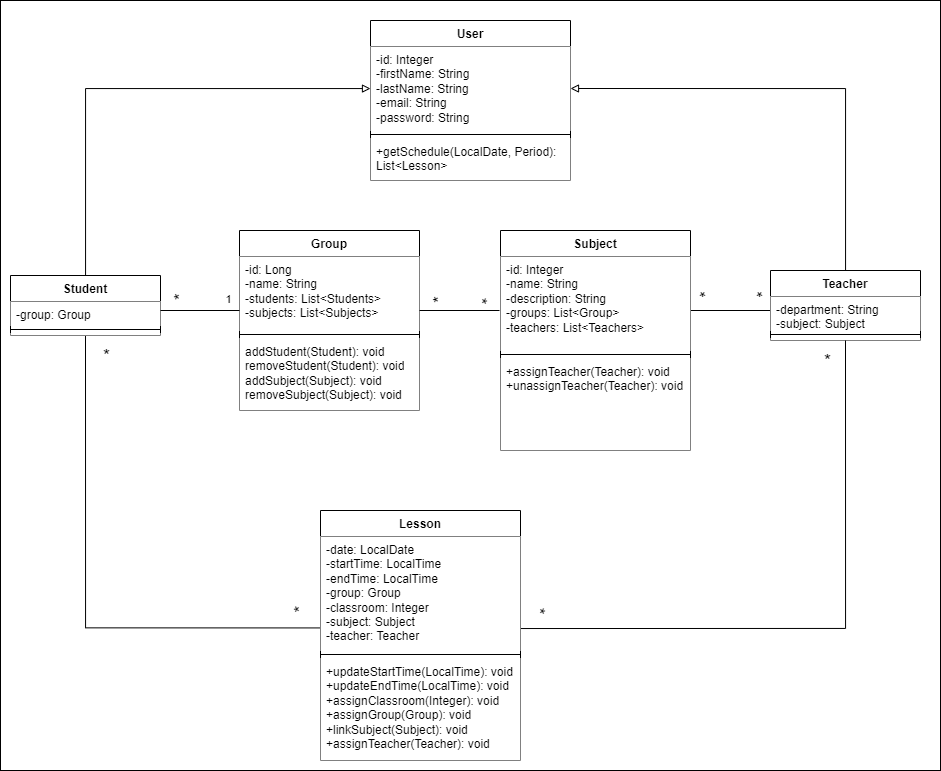

The diagram above was exported from draw.io. Its source (the exported page's mxGraphModel, read from the mxfile embedded in the PNG):
<mxGraphModel dx="1862" dy="551" grid="1" gridSize="10" guides="1" tooltips="1" connect="1" arrows="1" fold="1" page="1" pageScale="1" pageWidth="827" pageHeight="1169" math="0" shadow="0">
  <root>
    <mxCell id="WIyWlLk6GJQsqaUBKTNV-0" />
    <mxCell id="WIyWlLk6GJQsqaUBKTNV-1" parent="WIyWlLk6GJQsqaUBKTNV-0" />
    <mxCell id="Fomu2ixrXBJV22qyKmbL-1" value="" style="rounded=0;whiteSpace=wrap;html=1;fillColor=#FFFFFF;" parent="WIyWlLk6GJQsqaUBKTNV-1" vertex="1">
      <mxGeometry x="-290" y="250" width="940" height="770" as="geometry" />
    </mxCell>
    <mxCell id="DKmCQOqoQORQIpXPGnHo-88" value="" style="edgeStyle=none;rounded=0;orthogonalLoop=1;jettySize=auto;html=1;endArrow=none;endFill=0;fillColor=#FFFFFF;" parent="WIyWlLk6GJQsqaUBKTNV-1" edge="1">
      <mxGeometry relative="1" as="geometry">
        <mxPoint x="400" y="560" as="sourcePoint" />
        <mxPoint x="480" y="560" as="targetPoint" />
      </mxGeometry>
    </mxCell>
    <mxCell id="DKmCQOqoQORQIpXPGnHo-103" value="*" style="edgeLabel;html=1;align=center;verticalAlign=middle;resizable=0;points=[];rotation=180;fontSize=18;fontStyle=0;fillColor=#FFFFFF;" parent="DKmCQOqoQORQIpXPGnHo-88" connectable="0" vertex="1">
      <mxGeometry x="-0.8342" relative="1" as="geometry">
        <mxPoint x="6" y="-20" as="offset" />
      </mxGeometry>
    </mxCell>
    <mxCell id="DKmCQOqoQORQIpXPGnHo-102" value="*" style="edgeLabel;html=1;align=center;verticalAlign=middle;resizable=0;points=[];rotation=180;fontSize=18;fontStyle=0;fillColor=#FFFFFF;" parent="DKmCQOqoQORQIpXPGnHo-88" connectable="0" vertex="1">
      <mxGeometry x="0.7578" y="1" relative="1" as="geometry">
        <mxPoint y="-19" as="offset" />
      </mxGeometry>
    </mxCell>
    <mxCell id="DKmCQOqoQORQIpXPGnHo-94" value="" style="edgeStyle=orthogonalEdgeStyle;rounded=0;orthogonalLoop=1;jettySize=auto;html=1;entryX=0;entryY=0.802;entryDx=0;entryDy=0;entryPerimeter=0;endArrow=none;endFill=0;exitX=0.5;exitY=1.002;exitDx=0;exitDy=0;exitPerimeter=0;fontSize=12;fillColor=#FFFFFF;" parent="WIyWlLk6GJQsqaUBKTNV-1" source="DKmCQOqoQORQIpXPGnHo-3" target="DKmCQOqoQORQIpXPGnHo-11" edge="1">
      <mxGeometry relative="1" as="geometry">
        <mxPoint x="-230" y="770" as="targetPoint" />
      </mxGeometry>
    </mxCell>
    <mxCell id="DKmCQOqoQORQIpXPGnHo-95" value="&lt;font size=&quot;1&quot; style=&quot;&quot;&gt;&lt;span style=&quot;font-size: 18px;&quot;&gt;*&lt;/span&gt;&lt;/font&gt;" style="edgeLabel;html=1;align=center;verticalAlign=middle;resizable=0;points=[];rotation=270;fontStyle=0;fillColor=#FFFFFF;" parent="DKmCQOqoQORQIpXPGnHo-94" connectable="0" vertex="1">
      <mxGeometry x="0.9821" relative="1" as="geometry">
        <mxPoint x="-15" y="-17" as="offset" />
      </mxGeometry>
    </mxCell>
    <mxCell id="DKmCQOqoQORQIpXPGnHo-96" value="*" style="edgeLabel;html=1;align=center;verticalAlign=middle;resizable=0;points=[];fontSize=18;fontStyle=0;fillColor=#FFFFFF;" parent="DKmCQOqoQORQIpXPGnHo-94" connectable="0" vertex="1">
      <mxGeometry x="-0.9616" relative="1" as="geometry">
        <mxPoint x="20" y="10" as="offset" />
      </mxGeometry>
    </mxCell>
    <mxCell id="UvdUERXmaJukBUEhthlP-15" style="edgeStyle=orthogonalEdgeStyle;rounded=0;orthogonalLoop=1;jettySize=auto;html=1;endArrow=block;endFill=0;" edge="1" parent="WIyWlLk6GJQsqaUBKTNV-1" source="DKmCQOqoQORQIpXPGnHo-0" target="UvdUERXmaJukBUEhthlP-12">
      <mxGeometry relative="1" as="geometry" />
    </mxCell>
    <mxCell id="DKmCQOqoQORQIpXPGnHo-0" value="Student" style="swimlane;fontStyle=1;align=center;verticalAlign=top;childLayout=stackLayout;horizontal=1;startSize=26;horizontalStack=0;resizeParent=1;resizeParentMax=0;resizeLast=0;collapsible=1;marginBottom=0;whiteSpace=wrap;html=1;fillColor=#FFFFFF;" parent="WIyWlLk6GJQsqaUBKTNV-1" vertex="1">
      <mxGeometry x="-280" y="525" width="150" height="60" as="geometry" />
    </mxCell>
    <mxCell id="DKmCQOqoQORQIpXPGnHo-1" value="-group: Group" style="text;strokeColor=none;fillColor=#FFFFFF;align=left;verticalAlign=top;spacingLeft=4;spacingRight=4;overflow=hidden;rotatable=0;points=[[0,0.5],[1,0.5]];portConstraint=eastwest;whiteSpace=wrap;html=1;" parent="DKmCQOqoQORQIpXPGnHo-0" vertex="1">
      <mxGeometry y="26" width="150" height="24" as="geometry" />
    </mxCell>
    <mxCell id="DKmCQOqoQORQIpXPGnHo-2" value="" style="line;strokeWidth=1;fillColor=#FFFFFF;align=left;verticalAlign=middle;spacingTop=-1;spacingLeft=3;spacingRight=3;rotatable=0;labelPosition=right;points=[];portConstraint=eastwest;strokeColor=inherit;" parent="DKmCQOqoQORQIpXPGnHo-0" vertex="1">
      <mxGeometry y="50" width="150" height="8" as="geometry" />
    </mxCell>
    <mxCell id="DKmCQOqoQORQIpXPGnHo-3" value="" style="text;strokeColor=none;fillColor=#FFFFFF;align=left;verticalAlign=top;spacingLeft=4;spacingRight=4;overflow=hidden;rotatable=0;points=[[0,0.5],[1,0.5]];portConstraint=eastwest;whiteSpace=wrap;html=1;" parent="DKmCQOqoQORQIpXPGnHo-0" vertex="1">
      <mxGeometry y="58" width="150" height="2" as="geometry" />
    </mxCell>
    <mxCell id="UvdUERXmaJukBUEhthlP-17" style="edgeStyle=orthogonalEdgeStyle;rounded=0;orthogonalLoop=1;jettySize=auto;html=1;entryX=1;entryY=0.5;entryDx=0;entryDy=0;endArrow=block;endFill=0;strokeWidth=1;jumpSize=6;" edge="1" parent="WIyWlLk6GJQsqaUBKTNV-1" source="DKmCQOqoQORQIpXPGnHo-6" target="UvdUERXmaJukBUEhthlP-12">
      <mxGeometry relative="1" as="geometry" />
    </mxCell>
    <mxCell id="DKmCQOqoQORQIpXPGnHo-6" value="Teacher" style="swimlane;fontStyle=1;align=center;verticalAlign=top;childLayout=stackLayout;horizontal=1;startSize=26;horizontalStack=0;resizeParent=1;resizeParentMax=0;resizeLast=0;collapsible=1;marginBottom=0;whiteSpace=wrap;html=1;fillColor=#FFFFFF;" parent="WIyWlLk6GJQsqaUBKTNV-1" vertex="1">
      <mxGeometry x="480" y="520" width="150" height="70" as="geometry" />
    </mxCell>
    <mxCell id="DKmCQOqoQORQIpXPGnHo-7" value="&lt;div&gt;&lt;span style=&quot;background-color: initial;&quot;&gt;-department: String&lt;/span&gt;&lt;br&gt;&lt;/div&gt;&lt;div&gt;-subject: Subject&lt;/div&gt;" style="text;strokeColor=none;fillColor=#FFFFFF;align=left;verticalAlign=top;spacingLeft=4;spacingRight=4;overflow=hidden;rotatable=0;points=[[0,0.5],[1,0.5]];portConstraint=eastwest;whiteSpace=wrap;html=1;" parent="DKmCQOqoQORQIpXPGnHo-6" vertex="1">
      <mxGeometry y="26" width="150" height="34" as="geometry" />
    </mxCell>
    <mxCell id="DKmCQOqoQORQIpXPGnHo-8" value="" style="line;strokeWidth=1;fillColor=#FFFFFF;align=left;verticalAlign=middle;spacingTop=-1;spacingLeft=3;spacingRight=3;rotatable=0;labelPosition=right;points=[];portConstraint=eastwest;strokeColor=inherit;" parent="DKmCQOqoQORQIpXPGnHo-6" vertex="1">
      <mxGeometry y="60" width="150" height="8" as="geometry" />
    </mxCell>
    <mxCell id="DKmCQOqoQORQIpXPGnHo-9" value="" style="text;strokeColor=none;fillColor=#FFFFFF;align=left;verticalAlign=top;spacingLeft=4;spacingRight=4;overflow=hidden;rotatable=0;points=[[0,0.5],[1,0.5]];portConstraint=eastwest;whiteSpace=wrap;html=1;" parent="DKmCQOqoQORQIpXPGnHo-6" vertex="1">
      <mxGeometry y="68" width="150" height="2" as="geometry" />
    </mxCell>
    <mxCell id="DKmCQOqoQORQIpXPGnHo-85" value="" style="edgeStyle=orthogonalEdgeStyle;rounded=0;orthogonalLoop=1;jettySize=auto;html=1;exitX=1;exitY=0.895;exitDx=0;exitDy=0;exitPerimeter=0;endArrow=none;endFill=0;fillColor=#FFFFFF;entryX=0.5;entryY=1;entryDx=0;entryDy=0;" parent="WIyWlLk6GJQsqaUBKTNV-1" edge="1" target="DKmCQOqoQORQIpXPGnHo-6">
      <mxGeometry relative="1" as="geometry">
        <mxPoint x="229.99999999999977" y="878.03" as="sourcePoint" />
        <mxPoint x="579" y="660" as="targetPoint" />
        <Array as="points">
          <mxPoint x="555" y="878" />
        </Array>
      </mxGeometry>
    </mxCell>
    <mxCell id="DKmCQOqoQORQIpXPGnHo-97" value="*" style="edgeLabel;html=1;align=center;verticalAlign=middle;resizable=0;points=[];fontSize=18;fontStyle=0;rotation=90;fillColor=#FFFFFF;" parent="DKmCQOqoQORQIpXPGnHo-85" connectable="0" vertex="1">
      <mxGeometry x="-0.9405" y="1" relative="1" as="geometry">
        <mxPoint y="-17" as="offset" />
      </mxGeometry>
    </mxCell>
    <mxCell id="DKmCQOqoQORQIpXPGnHo-98" value="*" style="edgeLabel;html=1;align=center;verticalAlign=middle;resizable=0;points=[];fontSize=18;fontStyle=0;fillColor=#FFFFFF;" parent="DKmCQOqoQORQIpXPGnHo-85" connectable="0" vertex="1">
      <mxGeometry x="0.9686" relative="1" as="geometry">
        <mxPoint x="-19" y="11" as="offset" />
      </mxGeometry>
    </mxCell>
    <mxCell id="DKmCQOqoQORQIpXPGnHo-10" value="Lesson" style="swimlane;fontStyle=1;align=center;verticalAlign=top;childLayout=stackLayout;horizontal=1;startSize=26;horizontalStack=0;resizeParent=1;resizeParentMax=0;resizeLast=0;collapsible=1;marginBottom=0;whiteSpace=wrap;html=1;fillColor=#FFFFFF;" parent="WIyWlLk6GJQsqaUBKTNV-1" vertex="1">
      <mxGeometry x="30" y="760" width="200" height="250" as="geometry" />
    </mxCell>
    <mxCell id="DKmCQOqoQORQIpXPGnHo-11" value="&lt;div&gt;-date: LocalDate&lt;/div&gt;&lt;div&gt;-startTime: LocalTime&lt;/div&gt;&lt;div&gt;-endTime: LocalTime&lt;/div&gt;&lt;div&gt;-group: Group&lt;/div&gt;-classroom: Integer&lt;div&gt;-subject: Subject&lt;/div&gt;&lt;div&gt;-teacher: Teacher&lt;/div&gt;" style="text;strokeColor=none;fillColor=#FFFFFF;align=left;verticalAlign=top;spacingLeft=4;spacingRight=4;overflow=hidden;rotatable=0;points=[[0,0.5],[1,0.5]];portConstraint=eastwest;whiteSpace=wrap;html=1;" parent="DKmCQOqoQORQIpXPGnHo-10" vertex="1">
      <mxGeometry y="26" width="200" height="114" as="geometry" />
    </mxCell>
    <mxCell id="DKmCQOqoQORQIpXPGnHo-12" value="" style="line;strokeWidth=1;fillColor=#FFFFFF;align=left;verticalAlign=middle;spacingTop=-1;spacingLeft=3;spacingRight=3;rotatable=0;labelPosition=right;points=[];portConstraint=eastwest;strokeColor=inherit;" parent="DKmCQOqoQORQIpXPGnHo-10" vertex="1">
      <mxGeometry y="140" width="200" height="8" as="geometry" />
    </mxCell>
    <mxCell id="DKmCQOqoQORQIpXPGnHo-76" value="&lt;div&gt;+updateStartTime(LocalTime): void&lt;/div&gt;&lt;div&gt;+updateEndTime(LocalTime): void&lt;/div&gt;&lt;div&gt;+assignClassroom(Integer): void&lt;/div&gt;&lt;div&gt;+assignGroup(Group): void&lt;/div&gt;&lt;div&gt;+linkSubject(Subject): void&lt;/div&gt;&lt;div&gt;+assignTeacher(Teacher): void&lt;/div&gt;" style="text;strokeColor=none;fillColor=#FFFFFF;align=left;verticalAlign=top;spacingLeft=4;spacingRight=4;overflow=hidden;rotatable=0;points=[[0,0.5],[1,0.5]];portConstraint=eastwest;whiteSpace=wrap;html=1;" parent="DKmCQOqoQORQIpXPGnHo-10" vertex="1">
      <mxGeometry y="148" width="200" height="102" as="geometry" />
    </mxCell>
    <mxCell id="DKmCQOqoQORQIpXPGnHo-26" value="Subject" style="swimlane;fontStyle=1;align=center;verticalAlign=top;childLayout=stackLayout;horizontal=1;startSize=26;horizontalStack=0;resizeParent=1;resizeParentMax=0;resizeLast=0;collapsible=1;marginBottom=0;whiteSpace=wrap;html=1;fillColor=#FFFFFF;" parent="WIyWlLk6GJQsqaUBKTNV-1" vertex="1">
      <mxGeometry x="210" y="480" width="190" height="220" as="geometry" />
    </mxCell>
    <mxCell id="DKmCQOqoQORQIpXPGnHo-27" value="&lt;div&gt;-id: Integer&lt;/div&gt;&lt;div&gt;-name: String&lt;/div&gt;&lt;div&gt;-description: String&lt;/div&gt;&lt;div&gt;-groups: List&amp;lt;Group&amp;gt;&lt;/div&gt;&lt;div&gt;-teachers: List&amp;lt;Teachers&amp;gt;&lt;/div&gt;" style="text;strokeColor=none;fillColor=#FFFFFF;align=left;verticalAlign=top;spacingLeft=4;spacingRight=4;overflow=hidden;rotatable=0;points=[[0,0.5],[1,0.5]];portConstraint=eastwest;whiteSpace=wrap;html=1;" parent="DKmCQOqoQORQIpXPGnHo-26" vertex="1">
      <mxGeometry y="26" width="190" height="94" as="geometry" />
    </mxCell>
    <mxCell id="DKmCQOqoQORQIpXPGnHo-28" value="" style="line;strokeWidth=1;fillColor=#FFFFFF;align=left;verticalAlign=middle;spacingTop=-1;spacingLeft=3;spacingRight=3;rotatable=0;labelPosition=right;points=[];portConstraint=eastwest;strokeColor=inherit;" parent="DKmCQOqoQORQIpXPGnHo-26" vertex="1">
      <mxGeometry y="120" width="190" height="8" as="geometry" />
    </mxCell>
    <mxCell id="DKmCQOqoQORQIpXPGnHo-75" value="&lt;div&gt;+assignTeacher(Teacher): void&lt;/div&gt;&lt;div&gt;+unassignTeacher(Teacher): void&lt;/div&gt;" style="text;strokeColor=none;fillColor=#FFFFFF;align=left;verticalAlign=top;spacingLeft=4;spacingRight=4;overflow=hidden;rotatable=0;points=[[0,0.5],[1,0.5]];portConstraint=eastwest;whiteSpace=wrap;html=1;" parent="DKmCQOqoQORQIpXPGnHo-26" vertex="1">
      <mxGeometry y="128" width="190" height="92" as="geometry" />
    </mxCell>
    <mxCell id="DKmCQOqoQORQIpXPGnHo-41" value="Group" style="swimlane;fontStyle=1;align=center;verticalAlign=top;childLayout=stackLayout;horizontal=1;startSize=26;horizontalStack=0;resizeParent=1;resizeParentMax=0;resizeLast=0;collapsible=1;marginBottom=0;whiteSpace=wrap;html=1;fillColor=#FFFFFF;" parent="WIyWlLk6GJQsqaUBKTNV-1" vertex="1">
      <mxGeometry x="-51" y="480" width="180" height="180" as="geometry" />
    </mxCell>
    <mxCell id="DKmCQOqoQORQIpXPGnHo-42" value="-id: Long&lt;br&gt;-name: String&lt;br&gt;-students: List&amp;lt;Students&amp;gt;&lt;br&gt;-subjects: List&amp;lt;Subjects&amp;gt;" style="text;strokeColor=none;fillColor=#FFFFFF;align=left;verticalAlign=top;spacingLeft=4;spacingRight=4;overflow=hidden;rotatable=0;points=[[0,0.5],[1,0.5]];portConstraint=eastwest;whiteSpace=wrap;html=1;" parent="DKmCQOqoQORQIpXPGnHo-41" vertex="1">
      <mxGeometry y="26" width="180" height="74" as="geometry" />
    </mxCell>
    <mxCell id="DKmCQOqoQORQIpXPGnHo-43" value="" style="line;strokeWidth=1;fillColor=#FFFFFF;align=left;verticalAlign=middle;spacingTop=-1;spacingLeft=3;spacingRight=3;rotatable=0;labelPosition=right;points=[];portConstraint=eastwest;strokeColor=inherit;" parent="DKmCQOqoQORQIpXPGnHo-41" vertex="1">
      <mxGeometry y="100" width="180" height="8" as="geometry" />
    </mxCell>
    <mxCell id="DKmCQOqoQORQIpXPGnHo-74" value="&lt;div&gt;addStudent(Student): void&lt;/div&gt;&lt;div&gt;removeStudent(Student): void&lt;/div&gt;&lt;div&gt;addSubject(Subject): void&lt;/div&gt;&lt;div&gt;removeSubject(Subject): void&lt;/div&gt;" style="text;strokeColor=none;fillColor=#FFFFFF;align=left;verticalAlign=top;spacingLeft=4;spacingRight=4;overflow=hidden;rotatable=0;points=[[0,0.5],[1,0.5]];portConstraint=eastwest;whiteSpace=wrap;html=1;" parent="DKmCQOqoQORQIpXPGnHo-41" vertex="1">
      <mxGeometry y="108" width="180" height="72" as="geometry" />
    </mxCell>
    <mxCell id="DKmCQOqoQORQIpXPGnHo-91" value="" style="edgeStyle=none;rounded=0;orthogonalLoop=1;jettySize=auto;html=1;endArrow=none;endFill=0;fillColor=#FFFFFF;" parent="WIyWlLk6GJQsqaUBKTNV-1" edge="1">
      <mxGeometry relative="1" as="geometry">
        <mxPoint x="129" y="560" as="sourcePoint" />
        <mxPoint x="209" y="560" as="targetPoint" />
      </mxGeometry>
    </mxCell>
    <mxCell id="DKmCQOqoQORQIpXPGnHo-106" value="&lt;span&gt;*&lt;/span&gt;" style="edgeLabel;html=1;align=center;verticalAlign=middle;resizable=0;points=[];rotation=270;fontSize=18;fontStyle=0;fillColor=#FFFFFF;" parent="DKmCQOqoQORQIpXPGnHo-91" connectable="0" vertex="1">
      <mxGeometry x="-0.8365" relative="1" as="geometry">
        <mxPoint x="14" y="-9" as="offset" />
      </mxGeometry>
    </mxCell>
    <mxCell id="DKmCQOqoQORQIpXPGnHo-107" value="*" style="edgeLabel;html=1;align=center;verticalAlign=middle;resizable=0;points=[];rotation=90;fontSize=18;fontStyle=0;fillColor=#FFFFFF;" parent="DKmCQOqoQORQIpXPGnHo-91" connectable="0" vertex="1">
      <mxGeometry x="0.7548" relative="1" as="geometry">
        <mxPoint x="-9" y="-10" as="offset" />
      </mxGeometry>
    </mxCell>
    <mxCell id="DKmCQOqoQORQIpXPGnHo-92" value="" style="edgeStyle=none;rounded=0;orthogonalLoop=1;jettySize=auto;html=1;endArrow=none;endFill=0;fontSize=11;fillColor=#FFFFFF;" parent="WIyWlLk6GJQsqaUBKTNV-1" edge="1">
      <mxGeometry relative="1" as="geometry">
        <mxPoint x="-130" y="560" as="sourcePoint" />
        <mxPoint x="-51" y="560" as="targetPoint" />
      </mxGeometry>
    </mxCell>
    <mxCell id="DKmCQOqoQORQIpXPGnHo-108" value="1" style="edgeLabel;html=1;align=center;verticalAlign=middle;resizable=0;points=[];fontSize=11;fillColor=#FFFFFF;" parent="DKmCQOqoQORQIpXPGnHo-92" connectable="0" vertex="1">
      <mxGeometry x="0.8144" relative="1" as="geometry">
        <mxPoint x="-4" y="-12" as="offset" />
      </mxGeometry>
    </mxCell>
    <mxCell id="DKmCQOqoQORQIpXPGnHo-109" value="*" style="edgeLabel;html=1;align=center;verticalAlign=middle;resizable=0;points=[];rotation=270;fontSize=18;fontStyle=0;fillColor=#FFFFFF;" parent="DKmCQOqoQORQIpXPGnHo-92" connectable="0" vertex="1">
      <mxGeometry x="-0.4735" relative="1" as="geometry">
        <mxPoint y="-12" as="offset" />
      </mxGeometry>
    </mxCell>
    <mxCell id="UvdUERXmaJukBUEhthlP-11" value="User" style="swimlane;fontStyle=1;align=center;verticalAlign=top;childLayout=stackLayout;horizontal=1;startSize=26;horizontalStack=0;resizeParent=1;resizeParentMax=0;resizeLast=0;collapsible=1;marginBottom=0;whiteSpace=wrap;html=1;fillColor=#FFFFFF;" vertex="1" parent="WIyWlLk6GJQsqaUBKTNV-1">
      <mxGeometry x="80" y="270" width="200" height="160" as="geometry" />
    </mxCell>
    <mxCell id="UvdUERXmaJukBUEhthlP-12" value="-id: Integer&lt;br&gt;-firstName: String&lt;br&gt;-lastName: String&lt;br&gt;-email: String&lt;br&gt;-password: String" style="text;strokeColor=none;fillColor=#FFFFFF;align=left;verticalAlign=top;spacingLeft=4;spacingRight=4;overflow=hidden;rotatable=0;points=[[0,0.5],[1,0.5]];portConstraint=eastwest;whiteSpace=wrap;html=1;" vertex="1" parent="UvdUERXmaJukBUEhthlP-11">
      <mxGeometry y="26" width="200" height="84" as="geometry" />
    </mxCell>
    <mxCell id="UvdUERXmaJukBUEhthlP-13" value="" style="line;strokeWidth=1;fillColor=#FFFFFF;align=left;verticalAlign=middle;spacingTop=-1;spacingLeft=3;spacingRight=3;rotatable=0;labelPosition=right;points=[];portConstraint=eastwest;strokeColor=inherit;" vertex="1" parent="UvdUERXmaJukBUEhthlP-11">
      <mxGeometry y="110" width="200" height="8" as="geometry" />
    </mxCell>
    <mxCell id="UvdUERXmaJukBUEhthlP-14" value="+getSchedule(LocalDate, Period): List&amp;lt;Lesson&amp;gt;" style="text;strokeColor=none;fillColor=#FFFFFF;align=left;verticalAlign=top;spacingLeft=4;spacingRight=4;overflow=hidden;rotatable=0;points=[[0,0.5],[1,0.5]];portConstraint=eastwest;whiteSpace=wrap;html=1;" vertex="1" parent="UvdUERXmaJukBUEhthlP-11">
      <mxGeometry y="118" width="200" height="42" as="geometry" />
    </mxCell>
  </root>
</mxGraphModel>